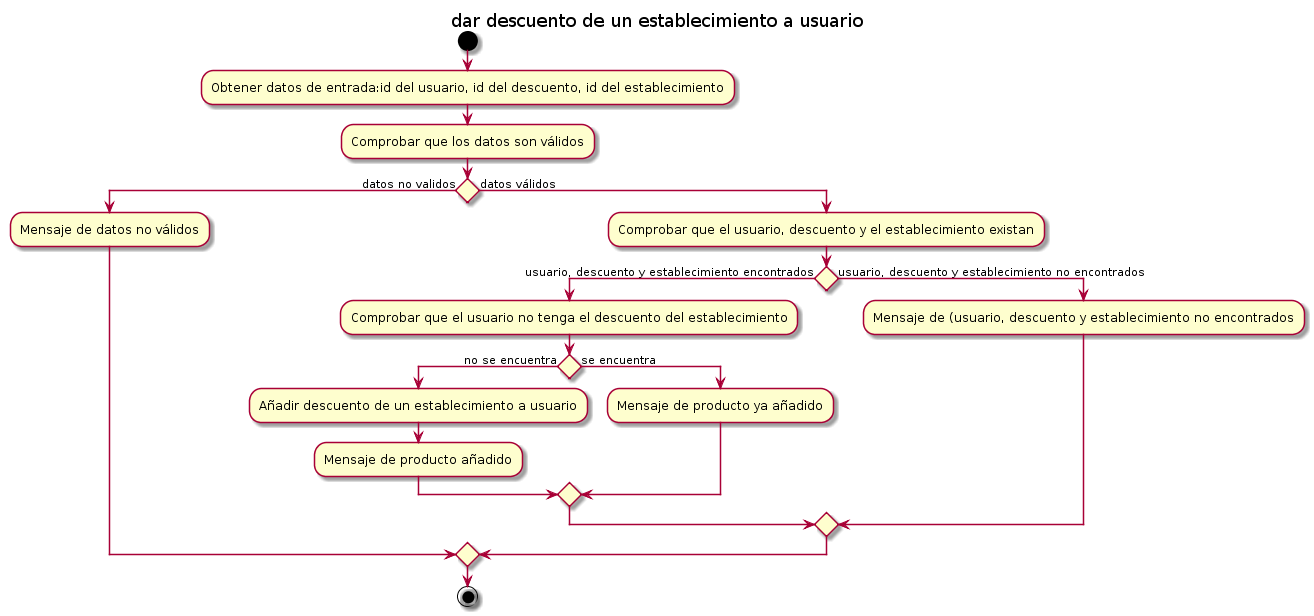

The diagram above was rendered by PlantUML. Its source (embedded in the PNG):
@startuml
title dar descuento de un establecimiento a usuario


start

:Obtener datos de entrada:id del usuario, id del descuento, id del establecimiento; 
:Comprobar que los datos son válidos; 


if () then (datos no validos)
  :Mensaje de datos no válidos;
else (datos válidos)
  :Comprobar que el usuario, descuento y el establecimiento existan;
  if () then (usuario, descuento y establecimiento encontrados)
    :Comprobar que el usuario no tenga el descuento del establecimiento;
    if () then (no se encuentra)
        :Añadir descuento de un establecimiento a usuario;
        :Mensaje de producto añadido;
    else (se encuentra)
        :Mensaje de producto ya añadido;
    endif
  else (usuario, descuento y establecimiento no encontrados)
    :Mensaje de (usuario, descuento y establecimiento no encontrados;
  endif
endif


stop
@enduml